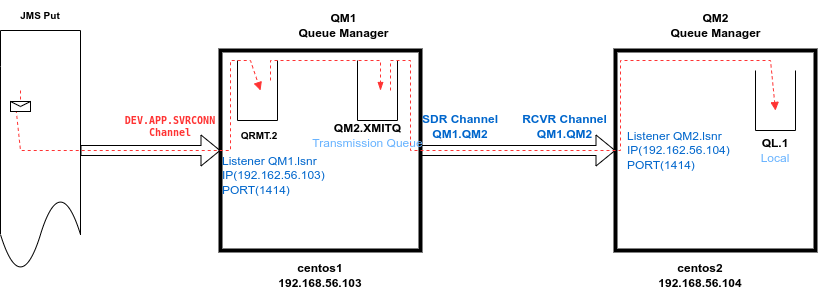

The diagram above was exported from draw.io. Its source (the exported page's mxGraphModel, read from the mxfile embedded in the PNG):
<mxGraphModel dx="880" dy="483" grid="1" gridSize="10" guides="1" tooltips="1" connect="1" arrows="1" fold="1" page="1" pageScale="1" pageWidth="850" pageHeight="1100" math="0" shadow="0">
  <root>
    <mxCell id="0" />
    <mxCell id="1" parent="0" />
    <mxCell id="I2wCoSPlfbSodPY7ziXD-1" value="" style="whiteSpace=wrap;html=1;aspect=fixed;strokeColor=#000000;strokeWidth=4;fontStyle=1" parent="1" vertex="1">
      <mxGeometry x="230" y="110" width="200" height="200" as="geometry" />
    </mxCell>
    <mxCell id="I2wCoSPlfbSodPY7ziXD-2" value="" style="whiteSpace=wrap;html=1;aspect=fixed;strokeWidth=4;" parent="1" vertex="1">
      <mxGeometry x="625" y="110" width="200" height="200" as="geometry" />
    </mxCell>
    <mxCell id="I2wCoSPlfbSodPY7ziXD-3" value="" style="shape=flexArrow;endArrow=classic;html=1;rounded=0;exitX=1;exitY=0.5;exitDx=0;exitDy=0;entryX=0;entryY=0.5;entryDx=0;entryDy=0;" parent="1" source="I2wCoSPlfbSodPY7ziXD-1" target="I2wCoSPlfbSodPY7ziXD-2" edge="1">
      <mxGeometry width="50" height="50" relative="1" as="geometry">
        <mxPoint x="485" y="280" as="sourcePoint" />
        <mxPoint x="535" y="230" as="targetPoint" />
      </mxGeometry>
    </mxCell>
    <mxCell id="I2wCoSPlfbSodPY7ziXD-7" value="" style="shape=partialRectangle;whiteSpace=wrap;html=1;bottom=1;right=1;left=1;top=0;fillColor=none;routingCenterX=-0.5;" parent="1" vertex="1">
      <mxGeometry x="367" y="120" width="40" height="60" as="geometry" />
    </mxCell>
    <mxCell id="I2wCoSPlfbSodPY7ziXD-8" value="QM1&lt;br&gt;Queue Manager" style="text;strokeColor=none;align=center;fillColor=none;html=1;verticalAlign=middle;whiteSpace=wrap;rounded=0;fontStyle=1" parent="1" vertex="1">
      <mxGeometry x="307" y="70" width="93" height="30" as="geometry" />
    </mxCell>
    <mxCell id="I2wCoSPlfbSodPY7ziXD-10" value="" style="shape=partialRectangle;whiteSpace=wrap;html=1;bottom=1;right=1;left=1;top=0;fillColor=none;routingCenterX=-0.5;" parent="1" vertex="1">
      <mxGeometry x="765" y="130" width="40" height="60" as="geometry" />
    </mxCell>
    <mxCell id="I2wCoSPlfbSodPY7ziXD-11" value="&lt;b&gt;QL.1&lt;/b&gt;&lt;br&gt;&lt;font color=&quot;#66b2ff&quot;&gt;Local&lt;/font&gt;" style="text;strokeColor=none;align=center;fillColor=none;html=1;verticalAlign=middle;whiteSpace=wrap;rounded=0;" parent="1" vertex="1">
      <mxGeometry x="755" y="195" width="60" height="30" as="geometry" />
    </mxCell>
    <mxCell id="I2wCoSPlfbSodPY7ziXD-12" value="QM2.XMITQ&lt;br&gt;&lt;span style=&quot;font-weight: normal;&quot;&gt;&lt;font color=&quot;#66b2ff&quot;&gt;Transmission Queue&lt;/font&gt;&lt;/span&gt;" style="text;strokeColor=none;align=center;fillColor=none;html=1;verticalAlign=middle;whiteSpace=wrap;rounded=0;fontStyle=1" parent="1" vertex="1">
      <mxGeometry x="320" y="180" width="115" height="30" as="geometry" />
    </mxCell>
    <mxCell id="I2wCoSPlfbSodPY7ziXD-13" value="&lt;font color=&quot;#0066cc&quot;&gt;&lt;b&gt;SDR Channel&lt;br&gt;QM1.QM2&lt;br&gt;&lt;/b&gt;&lt;/font&gt;" style="text;strokeColor=none;align=center;fillColor=none;html=1;verticalAlign=middle;whiteSpace=wrap;rounded=0;fontColor=#66B2FF;" parent="1" vertex="1">
      <mxGeometry x="430" y="171" width="80" height="30" as="geometry" />
    </mxCell>
    <mxCell id="I2wCoSPlfbSodPY7ziXD-14" value="&lt;font color=&quot;#0066cc&quot;&gt;&lt;b&gt;RCVR Channel&lt;br&gt;QM1.QM2&lt;br&gt;&lt;/b&gt;&lt;/font&gt;" style="text;strokeColor=none;align=center;fillColor=none;html=1;verticalAlign=middle;whiteSpace=wrap;rounded=0;fontColor=#66B2FF;" parent="1" vertex="1">
      <mxGeometry x="528" y="171" width="93" height="30" as="geometry" />
    </mxCell>
    <mxCell id="I2wCoSPlfbSodPY7ziXD-17" value="Listener QM2.lsnr IP(192.162.56.104)&lt;br&gt;PORT(1414)" style="text;strokeColor=none;align=left;fillColor=none;html=1;verticalAlign=middle;whiteSpace=wrap;rounded=0;fontColor=#0066CC;" parent="1" vertex="1">
      <mxGeometry x="635" y="195" width="60" height="30" as="geometry" />
    </mxCell>
    <mxCell id="OUPOttK79uMDa3EoN5G0-1" value="" style="shape=document;whiteSpace=wrap;html=1;boundedLbl=1;" parent="1" vertex="1">
      <mxGeometry x="10" y="90" width="80" height="240" as="geometry" />
    </mxCell>
    <mxCell id="OUPOttK79uMDa3EoN5G0-4" value="" style="shape=flexArrow;endArrow=classic;html=1;rounded=0;entryX=0;entryY=0.5;entryDx=0;entryDy=0;" parent="1" source="OUPOttK79uMDa3EoN5G0-1" target="I2wCoSPlfbSodPY7ziXD-1" edge="1">
      <mxGeometry width="50" height="50" relative="1" as="geometry">
        <mxPoint x="400" y="280" as="sourcePoint" />
        <mxPoint x="450" y="230" as="targetPoint" />
      </mxGeometry>
    </mxCell>
    <mxCell id="OUPOttK79uMDa3EoN5G0-6" value="&lt;span style=&quot;background-color: rgb(255, 255, 255); font-family: &amp;quot;Droid Sans Mono&amp;quot;, &amp;quot;monospace&amp;quot;, monospace;&quot;&gt;DEV.APP.SVRCONN&lt;br&gt;Channel&lt;br&gt;&lt;/span&gt;" style="text;strokeColor=none;align=center;fillColor=none;html=1;verticalAlign=middle;whiteSpace=wrap;rounded=0;fontStyle=1;fontSize=10;fontColor=#FF3333;" parent="1" vertex="1">
      <mxGeometry x="120" y="171" width="120" height="30" as="geometry" />
    </mxCell>
    <mxCell id="OUPOttK79uMDa3EoN5G0-7" value="Listener QM1.lsnr IP(192.162.56.103)&lt;br&gt;PORT(1414)" style="text;strokeColor=none;align=left;fillColor=none;html=1;verticalAlign=middle;whiteSpace=wrap;rounded=0;fontColor=#0066CC;" parent="1" vertex="1">
      <mxGeometry x="230" y="220" width="60" height="30" as="geometry" />
    </mxCell>
    <mxCell id="OUPOttK79uMDa3EoN5G0-8" value="" style="shape=partialRectangle;whiteSpace=wrap;html=1;bottom=1;right=1;left=1;top=0;fillColor=none;routingCenterX=-0.5;" parent="1" vertex="1">
      <mxGeometry x="247" y="120" width="40" height="60" as="geometry" />
    </mxCell>
    <mxCell id="OUPOttK79uMDa3EoN5G0-9" value="QRMT.2" style="text;strokeColor=none;align=center;fillColor=none;html=1;verticalAlign=middle;whiteSpace=wrap;rounded=0;fontSize=10;fontColor=#000000;fontStyle=1" parent="1" vertex="1">
      <mxGeometry x="239" y="180" width="60" height="30" as="geometry" />
    </mxCell>
    <mxCell id="OUPOttK79uMDa3EoN5G0-22" value="" style="endArrow=block;dashed=1;html=1;rounded=0;fontSize=10;fontColor=#000000;strokeColor=#FF3333;exitX=0.25;exitY=0.25;exitDx=0;exitDy=0;exitPerimeter=0;startArrow=none;startFill=0;targetPerimeterSpacing=2;endFill=1;" parent="1" source="OUPOttK79uMDa3EoN5G0-31" edge="1">
      <mxGeometry width="50" height="50" relative="1" as="geometry">
        <mxPoint x="400" y="260" as="sourcePoint" />
        <mxPoint x="270" y="150" as="targetPoint" />
        <Array as="points">
          <mxPoint x="30" y="210" />
          <mxPoint x="240" y="210" />
          <mxPoint x="240" y="120" />
          <mxPoint x="260" y="120" />
        </Array>
      </mxGeometry>
    </mxCell>
    <mxCell id="OUPOttK79uMDa3EoN5G0-23" value="" style="endArrow=blockThin;dashed=1;html=1;rounded=0;strokeColor=#FF3333;fontSize=10;fontColor=#000000;exitX=0.825;exitY=0.333;exitDx=0;exitDy=0;exitPerimeter=0;entryX=0.575;entryY=0.5;entryDx=0;entryDy=0;entryPerimeter=0;startArrow=none;startFill=0;endFill=1;" parent="1" source="OUPOttK79uMDa3EoN5G0-8" target="I2wCoSPlfbSodPY7ziXD-7" edge="1">
      <mxGeometry width="50" height="50" relative="1" as="geometry">
        <mxPoint x="400" y="260" as="sourcePoint" />
        <mxPoint x="450" y="210" as="targetPoint" />
        <Array as="points">
          <mxPoint x="280" y="120" />
          <mxPoint x="390" y="120" />
        </Array>
      </mxGeometry>
    </mxCell>
    <mxCell id="OUPOttK79uMDa3EoN5G0-24" value="" style="endArrow=block;dashed=1;html=1;rounded=0;strokeColor=#FF3333;fontSize=10;fontColor=#000000;exitX=0.825;exitY=0.5;exitDx=0;exitDy=0;exitPerimeter=0;entryX=0.5;entryY=0.667;entryDx=0;entryDy=0;entryPerimeter=0;endFill=1;" parent="1" source="I2wCoSPlfbSodPY7ziXD-7" target="I2wCoSPlfbSodPY7ziXD-10" edge="1">
      <mxGeometry width="50" height="50" relative="1" as="geometry">
        <mxPoint x="400" y="260" as="sourcePoint" />
        <mxPoint x="450" y="210" as="targetPoint" />
        <Array as="points">
          <mxPoint x="400" y="120" />
          <mxPoint x="420" y="120" />
          <mxPoint x="420" y="210" />
          <mxPoint x="630" y="210" />
          <mxPoint x="630" y="120" />
          <mxPoint x="780" y="120" />
        </Array>
      </mxGeometry>
    </mxCell>
    <mxCell id="OUPOttK79uMDa3EoN5G0-26" value="&lt;b&gt;JMS Put&lt;/b&gt;" style="text;strokeColor=none;align=center;fillColor=none;html=1;verticalAlign=middle;whiteSpace=wrap;rounded=0;fontSize=10;fontColor=#000000;" parent="1" vertex="1">
      <mxGeometry x="20" y="60" width="60" height="30" as="geometry" />
    </mxCell>
    <mxCell id="OUPOttK79uMDa3EoN5G0-27" value="&lt;b&gt;&lt;font style=&quot;font-size: 12px;&quot;&gt;centos1 192.168.56.103&lt;/font&gt;&lt;/b&gt;" style="text;strokeColor=none;align=center;fillColor=none;html=1;verticalAlign=middle;whiteSpace=wrap;rounded=0;fontSize=10;fontColor=#000000;" parent="1" vertex="1">
      <mxGeometry x="300" y="320" width="60" height="30" as="geometry" />
    </mxCell>
    <mxCell id="OUPOttK79uMDa3EoN5G0-28" value="&lt;b&gt;&lt;font style=&quot;font-size: 12px;&quot;&gt;centos2&lt;br&gt;192.168.56.104&lt;/font&gt;&lt;/b&gt;" style="text;strokeColor=none;align=center;fillColor=none;html=1;verticalAlign=middle;whiteSpace=wrap;rounded=0;fontSize=10;fontColor=#000000;" parent="1" vertex="1">
      <mxGeometry x="680" y="320" width="60" height="30" as="geometry" />
    </mxCell>
    <mxCell id="OUPOttK79uMDa3EoN5G0-32" value="" style="endArrow=none;dashed=1;html=1;rounded=0;fontSize=10;fontColor=#000000;strokeColor=#FF3333;exitX=0.25;exitY=0.25;exitDx=0;exitDy=0;exitPerimeter=0;" parent="1" source="OUPOttK79uMDa3EoN5G0-1" target="OUPOttK79uMDa3EoN5G0-31" edge="1">
      <mxGeometry width="50" height="50" relative="1" as="geometry">
        <mxPoint x="30" y="150" as="sourcePoint" />
        <mxPoint x="270" y="150" as="targetPoint" />
        <Array as="points" />
      </mxGeometry>
    </mxCell>
    <mxCell id="OUPOttK79uMDa3EoN5G0-31" value="" style="shape=message;html=1;html=1;outlineConnect=0;labelPosition=center;verticalLabelPosition=bottom;align=center;verticalAlign=top;fontSize=12;fontColor=#000000;" parent="1" vertex="1">
      <mxGeometry x="20" y="161" width="20" height="10" as="geometry" />
    </mxCell>
    <mxCell id="OUPOttK79uMDa3EoN5G0-33" value="QM2&lt;br&gt;Queue Manager" style="text;strokeColor=none;align=center;fillColor=none;html=1;verticalAlign=middle;whiteSpace=wrap;rounded=0;fontStyle=1" parent="1" vertex="1">
      <mxGeometry x="678.5" y="70" width="93" height="30" as="geometry" />
    </mxCell>
  </root>
</mxGraphModel>